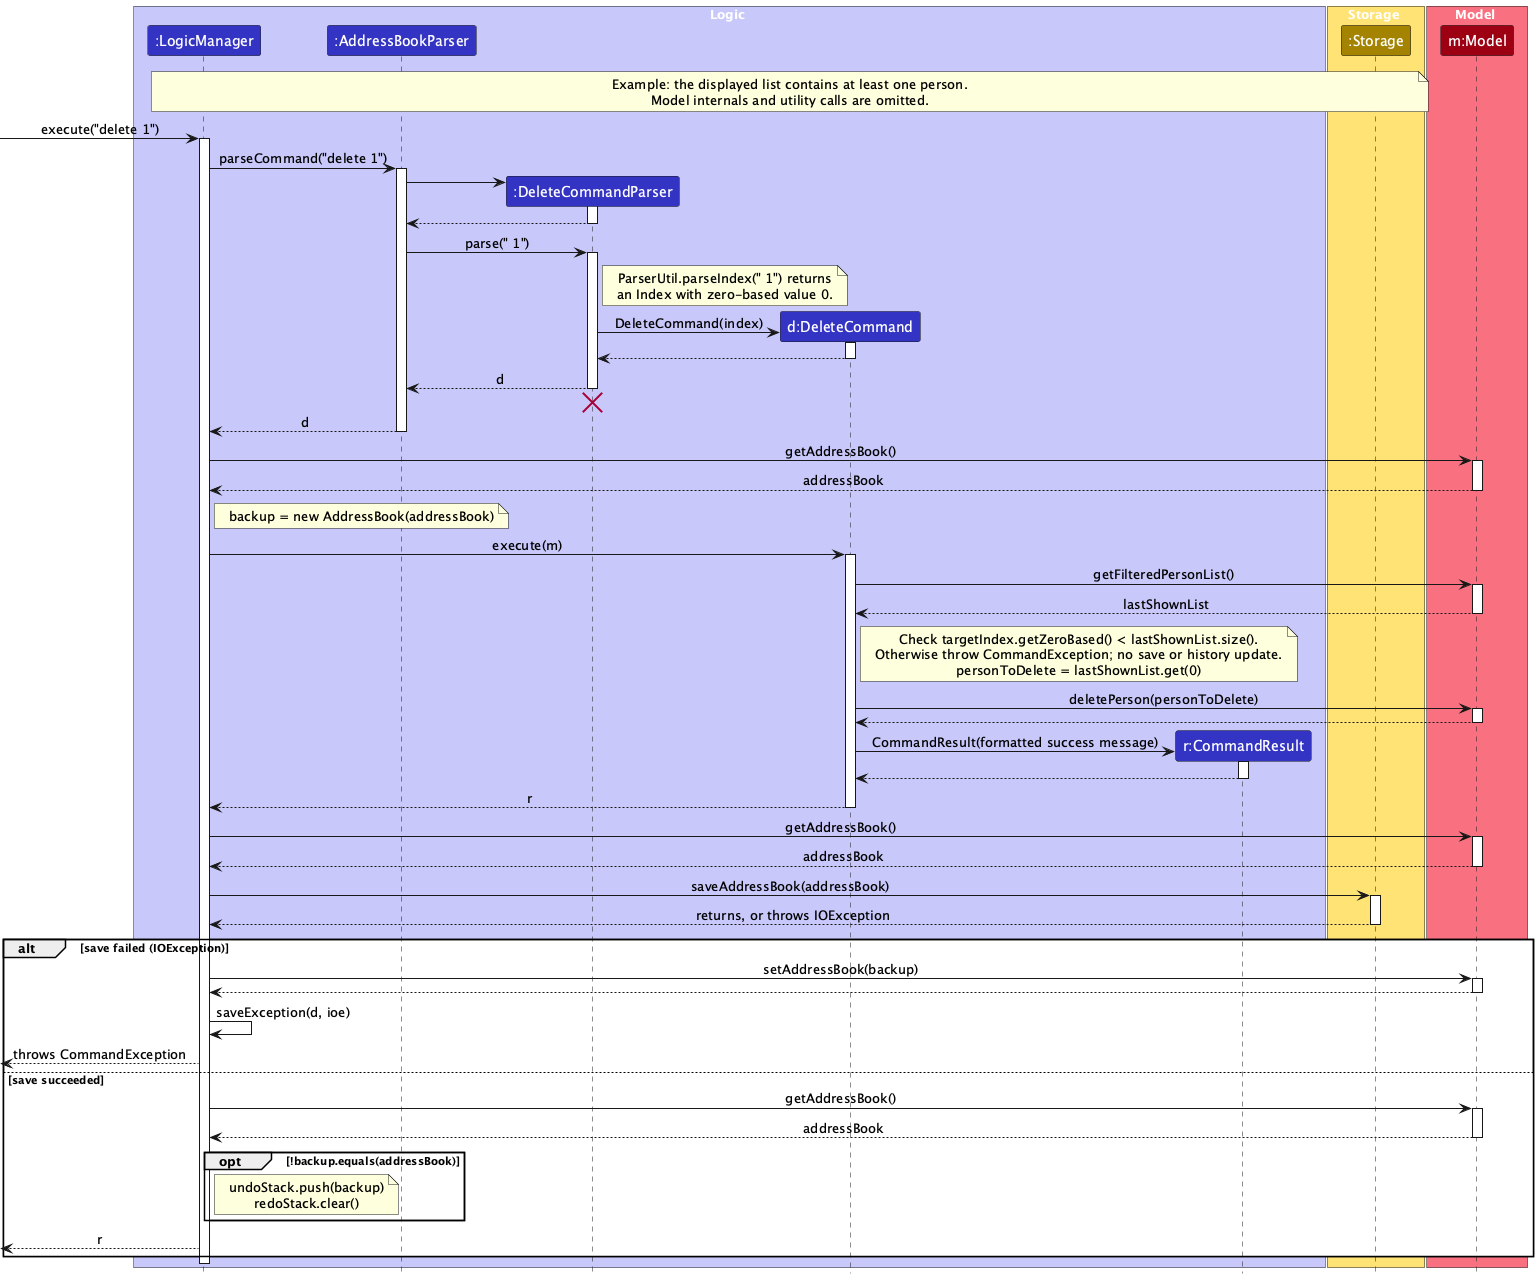

The diagram above was rendered by PlantUML. Its source (embedded in the PNG):
@startuml
!include style.puml
skinparam ArrowFontStyle plain

box Logic LOGIC_COLOR_T1
participant ":LogicManager" as LogicManager LOGIC_COLOR
participant ":AddressBookParser" as AddressBookParser LOGIC_COLOR
participant ":DeleteCommandParser" as DeleteCommandParser LOGIC_COLOR
participant "d:DeleteCommand" as DeleteCommand LOGIC_COLOR
participant "r:CommandResult" as CommandResult LOGIC_COLOR
end box

box Storage STORAGE_COLOR_T1
participant ":Storage" as Storage STORAGE_COLOR
end box

note over LogicManager, Storage
Example: the displayed list contains at least one person.
Model internals and utility calls are omitted.
end note

box Model MODEL_COLOR_T1
participant "m:Model" as Model MODEL_COLOR
end box

[-> LogicManager : execute("delete 1")
activate LogicManager

LogicManager -> AddressBookParser : parseCommand("delete 1")
activate AddressBookParser

create DeleteCommandParser
AddressBookParser -> DeleteCommandParser
activate DeleteCommandParser

DeleteCommandParser --> AddressBookParser
deactivate DeleteCommandParser

AddressBookParser -> DeleteCommandParser : parse(" 1")
activate DeleteCommandParser

note right of DeleteCommandParser : ParserUtil.parseIndex(" 1") returns\nan Index with zero-based value 0.
create DeleteCommand
DeleteCommandParser -> DeleteCommand : DeleteCommand(index)
activate DeleteCommand

DeleteCommand --> DeleteCommandParser :
deactivate DeleteCommand

DeleteCommandParser --> AddressBookParser : d
deactivate DeleteCommandParser
'Hidden arrow to position the destroy marker below the end of the activation bar.
DeleteCommandParser -[hidden]-> AddressBookParser
destroy DeleteCommandParser

AddressBookParser --> LogicManager : d
deactivate AddressBookParser

LogicManager -> Model : getAddressBook()
activate Model
Model --> LogicManager : addressBook
deactivate Model
note right of LogicManager : backup = new AddressBook(addressBook)

LogicManager -> DeleteCommand : execute(m)
activate DeleteCommand

DeleteCommand -> Model : getFilteredPersonList()
activate Model
Model --> DeleteCommand : lastShownList
deactivate Model
note right of DeleteCommand
Check targetIndex.getZeroBased() < lastShownList.size().
Otherwise throw CommandException; no save or history update.
personToDelete = lastShownList.get(0)
end note

DeleteCommand -> Model : deletePerson(personToDelete)
activate Model

Model --> DeleteCommand
deactivate Model

create CommandResult
DeleteCommand -> CommandResult : CommandResult(formatted success message)
activate CommandResult

CommandResult --> DeleteCommand
deactivate CommandResult

DeleteCommand --> LogicManager : r
deactivate DeleteCommand

LogicManager -> Model : getAddressBook()
activate Model
Model --> LogicManager : addressBook
deactivate Model
LogicManager -> Storage : saveAddressBook(addressBook)
activate Storage
Storage --> LogicManager : returns, or throws IOException
deactivate Storage

alt save failed (IOException)
    LogicManager -> Model : setAddressBook(backup)
    activate Model
    Model --> LogicManager
    deactivate Model
    LogicManager -> LogicManager : saveException(d, ioe)
    [<-- LogicManager : throws CommandException
else save succeeded
    LogicManager -> Model : getAddressBook()
    activate Model
    Model --> LogicManager : addressBook
    deactivate Model
    opt !backup.equals(addressBook)
        note right of LogicManager
        undoStack.push(backup)
        redoStack.clear()
        end note
    end
    [<-- LogicManager : r
end
deactivate LogicManager
@enduml